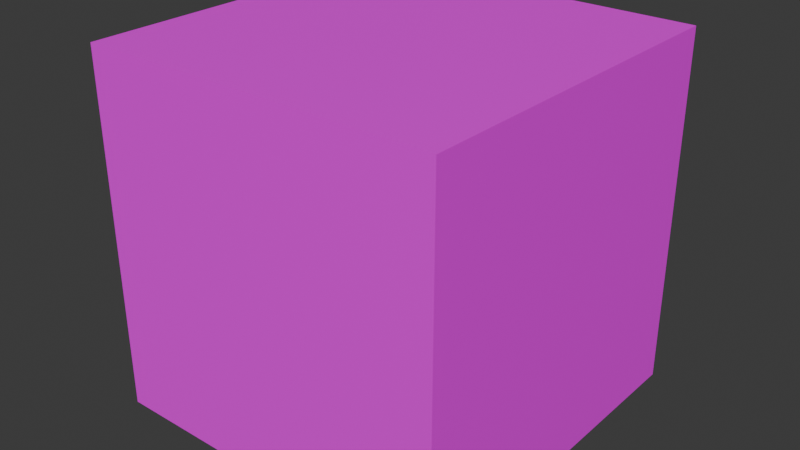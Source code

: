 # Source: ornek1.blend  (saved by Blender 4.5.90; exported with 4.5.12 LTS)
import bpy
from mathutils import Matrix  # noqa: F401  (used for matrix-valued properties, if any)

bpy.ops.wm.read_factory_settings(use_empty=True)
scene = bpy.context.scene
scene.name = 'Scene'

# ---- collections
col_collection = bpy.data.collections.new('Collection'); scene.collection.children.link(col_collection)

# ---- images (referenced by path relative to the original .blend; pixels are not part of the script)
import os
ASSET_DIR = os.environ.get("B2B_ASSET_DIR", "")  # directory of the original .blend (textures are referenced by path, not embedded)
HERE = os.path.dirname(os.path.abspath(__file__))  # packed textures are extracted next to this script under _unpacked/

def load_image(name, relpath, width, height, colorspace="sRGB"):
    """Load a texture the original file referenced (path relative to the .blend, or extracted next to this script)."""
    p = next((c for c in (os.path.join(HERE, relpath), os.path.join(ASSET_DIR, relpath)) if relpath and os.path.exists(c)), "")
    if p:
        img = bpy.data.images.load(p, check_existing=True)
        img.name = name
    else:  # same state as the original file: an image datablock whose file is absent (Cycles renders it pink)
        img = bpy.data.images.new(name, width, height)
        img.source = "FILE"
        img.filepath = "//" + (relpath or name)
    img.colorspace_settings.name = colorspace
    return img
img_wood_jpg = load_image('wood.jpg', 'wood.jpg', 1024, 1024, 'sRGB')

# ---- materials (node trees are filled in below, after node groups)
mat_material_002 = bpy.data.materials.new('Material.002')

# ---- material node trees
mat_material_002.use_nodes = True; mat_material_002.node_tree.nodes.clear()
_N = mat_material_002.node_tree.nodes; _L = mat_material_002.node_tree.links
n0 = _N.new('ShaderNodeBsdfPrincipled'); n0.name = 'Principled BSDF'; n0.location = (-180, 127)
n1 = _N.new('ShaderNodeOutputMaterial'); n1.name = 'Material Output'; n1.location = (184, 58)
n2 = _N.new('ShaderNodeTexImage'); n2.name = 'Image Texture'; n2.location = (-576, 76)
n2.image = img_wood_jpg
_L.new(n0.outputs[0], n1.inputs[0])
_L.new(n2.outputs[0], n0.inputs[0])
n1.is_active_output = True

# ---- world
world_world = bpy.data.worlds.new('World'); scene.world = world_world
world_world.use_nodes = True; world_world.node_tree.nodes.clear()
_N = world_world.node_tree.nodes; _L = world_world.node_tree.links
n0 = _N.new('ShaderNodeOutputWorld'); n0.name = 'World Output'; n0.location = (200, 100)
n1 = _N.new('ShaderNodeBackground'); n1.name = 'Background'; n1.location = (-200, 100)
n1.inputs[0].default_value = (0.05088, 0.05088, 0.05088, 1.0)
_L.new(n1.outputs[0], n0.inputs[0])
n0.is_active_output = True
world_world.color = (0.05088, 0.05088, 0.05088)
world_world.sun_shadow_jitter_overblur = 0.0

# ---- meshes
me_cube_001 = bpy.data.meshes.new('Cube.001')
me_cube_001.from_pydata([(-1.0, -1.0, -1.0), (-1.0, -1.0, 1.0), (-1.0, 1.0, -1.0), (-1.0, 1.0, 1.0), (1.0, -1.0, -1.0), (1.0, -1.0, 1.0), (1.0, 1.0, -1.0), (1.0, 1.0, 1.0)], [], [(0, 1, 3, 2), (2, 3, 7, 6), (6, 7, 5, 4), (4, 5, 1, 0), (2, 6, 4, 0), (7, 3, 1, 5)])
_uv = me_cube_001.uv_layers.new(name='UVMap')
_uv.uv.foreach_set('vector', [0.1618, 0.0, 0.1618, 1.0, 0.8382, 1.0, 0.8382, 0.0, 0.1618, 0.0, 0.1618, 1.0, 0.8382, 1.0, 0.8382, 0.0, 0.8382, 0.0, 0.8382, 1.0, 0.1618, 1.0, 0.1618, 0.0, 0.8382, 0.0, 0.8382, 1.0, 0.1618, 1.0, 0.1618, 0.0, 0.1618, 1.0, 0.8382, 1.0, 0.8382, 0.0, 0.1618, 0.0, 0.8382, 1.0, 0.1618, 1.0, 0.1618, 0.0, 0.8382, 0.0])
me_cube_001.materials.append(mat_material_002)
me_cube_001.update()

# ---- objects
ob_cube = bpy.data.objects.new('Cube', me_cube_001)

# ---- transforms, parenting, visibility, modifiers, constraints
ob_cube.location = (0.0, 0.0, 0.0)

# ---- collection membership
col_collection.objects.link(ob_cube)

# ---- scene / render settings (as saved in the file)
scene.frame_start = 1; scene.frame_end = 250; scene.frame_set(1)
scene.render.engine = 'BLENDER_EEVEE_NEXT'
bpy.context.view_layer.update()

# ---- added for rendering (the .blend has no active camera and no usable light): camera, sun
cam_auto = bpy.data.cameras.new('AutoCamera')
cam_auto.lens = 50.0
cam_auto.sensor_width = 36.0
cam_auto.clip_end = 1000.0
ob_auto_camera = bpy.data.objects.new('AutoCamera', cam_auto)
scene.collection.objects.link(ob_auto_camera)
ob_auto_camera.location = (3.20507, -3.84609, 2.56406)
ob_auto_camera.rotation_euler = (1.09748, -7.21219e-08, 0.694738)
scene.camera = ob_auto_camera
light_auto_sun = bpy.data.lights.new('AutoSun', 'SUN')
light_auto_sun.energy = 3.0
light_auto_sun.angle = 0.0523599
ob_auto_sun = bpy.data.objects.new('AutoSun', light_auto_sun)
scene.collection.objects.link(ob_auto_sun)
ob_auto_sun.rotation_euler = (0.872665, 0.174533, 0.523599)
bpy.context.view_layer.update()
